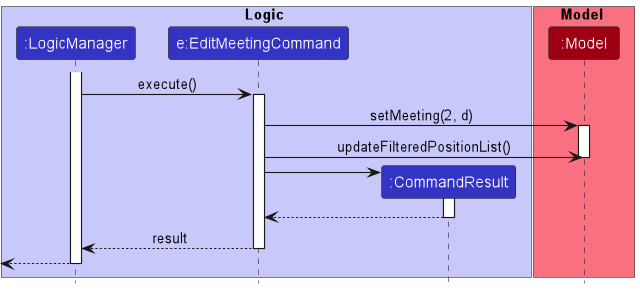

The diagram above was rendered by PlantUML. Its source (embedded in the PNG):
@startuml
!include style.puml

box Logic LOGIC_COLOR_T1
participant ":LogicManager" as LogicManager LOGIC_COLOR
participant "e:EditMeetingCommand" as EditMeetingCommand LOGIC_COLOR
participant ":CommandResult" as CommandResult LOGIC_COLOR
end box

box Model MODEL_COLOR_T1
participant ":Model" as Model MODEL_COLOR
end box

activate LogicManager

LogicManager -> EditMeetingCommand : execute()
activate EditMeetingCommand

EditMeetingCommand -> Model : setMeeting(2, d)
activate Model

EditMeetingCommand -> Model : updateFilteredPositionList()
deactivate Model

create CommandResult
EditMeetingCommand -> CommandResult
activate CommandResult

CommandResult --> EditMeetingCommand
deactivate CommandResult

EditMeetingCommand --> LogicManager : result
deactivate EditMeetingCommand

[<--LogicManager
deactivate LogicManager

@enduml